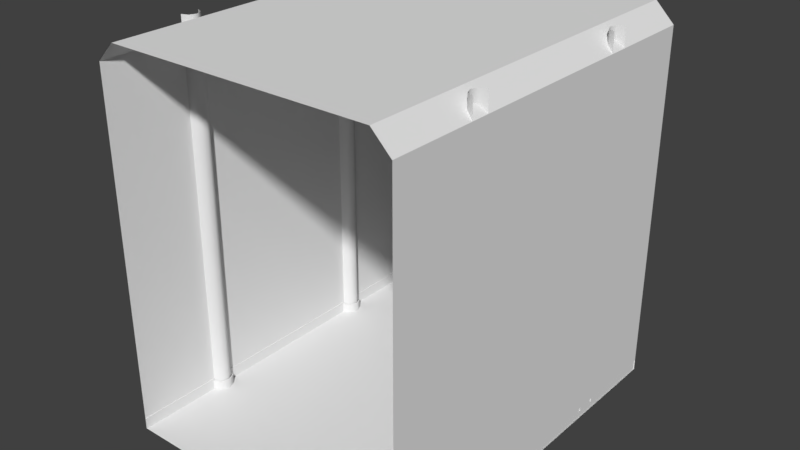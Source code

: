 # Source: room_hall_foward.blend  (saved by Blender 2.79.0; exported with 4.5.12 LTS)
import bpy
from mathutils import Matrix  # noqa: F401  (used for matrix-valued properties, if any)

bpy.ops.wm.read_factory_settings(use_empty=True)
scene = bpy.context.scene
scene.name = 'Scene'

# ---- collections
col_collection_1 = bpy.data.collections.new('Collection 1'); scene.collection.children.link(col_collection_1)

# ---- materials (node trees are filled in below, after node groups)
mat_material = bpy.data.materials.new('Material')
mat_material.alpha_threshold = 0.0
mat_material.use_transparent_shadow = False
mat_material.roughness = 0.5
mat_material.line_color = (0.0, 0.0, 0.0, 1.0)

# ---- node groups
ng_auto_smooth = bpy.data.node_groups.new('Auto Smooth', 'GeometryNodeTree')
_s = ng_auto_smooth.interface.new_socket(name='Geometry', in_out='OUTPUT', socket_type='NodeSocketGeometry')
_s = ng_auto_smooth.interface.new_socket(name='Geometry', in_out='INPUT', socket_type='NodeSocketGeometry')
_s = ng_auto_smooth.interface.new_socket(name='Angle', in_out='INPUT', socket_type='NodeSocketFloat')
_s.subtype = 'ANGLE'
_s.min_value = 0.0
_s.max_value = 3.142
ng_auto_smooth.is_modifier = True
_N = ng_auto_smooth.nodes; _L = ng_auto_smooth.links
n0 = _N.new('NodeGroupOutput'); n0.name = 'Group Output'; n0.location = (480, -100)
n1 = _N.new('NodeGroupInput'); n1.name = 'Group Input'; n1.location = (-420, -300)
n2 = _N.new('NodeGroupInput'); n2.name = 'Group Input.001'; n2.location = (-60, -100)
n3 = _N.new('GeometryNodeSetShadeSmooth'); n3.name = 'Set Shade Smooth'; n3.location = (120, -100)
n3.domain = 'EDGE'
n4 = _N.new('GeometryNodeSetShadeSmooth'); n4.name = 'Set Shade Smooth.001'; n4.location = (300, -100)
n5 = _N.new('GeometryNodeInputMeshEdgeAngle'); n5.name = 'Edge Angle'; n5.location = (-420, -220)
n6 = _N.new('GeometryNodeInputEdgeSmooth'); n6.name = 'Is Edge Smooth'; n6.location = (-60, -160)
n7 = _N.new('GeometryNodeInputShadeSmooth'); n7.name = 'Is Face Smooth'; n7.location = (-240, -340)
n8 = _N.new('FunctionNodeBooleanMath'); n8.name = 'Boolean Math'; n8.location = (-60, -220)
n9 = _N.new('FunctionNodeCompare'); n9.name = 'Compare'; n9.location = (-240, -180)
n9.operation = 'LESS_EQUAL'
_L.new(n5.outputs[0], n9.inputs[0])
_L.new(n4.outputs[0], n0.inputs[0])
_L.new(n1.outputs[1], n9.inputs[1])
_L.new(n9.outputs[0], n8.inputs[0])
_L.new(n7.outputs[0], n8.inputs[1])
_L.new(n2.outputs[0], n3.inputs[0])
_L.new(n6.outputs[0], n3.inputs[1])
_L.new(n3.outputs[0], n4.inputs[0])
_L.new(n8.outputs[0], n3.inputs[2])
n0.is_active_output = True

# ---- material node trees

# ---- world
world_world = bpy.data.worlds.new('World'); scene.world = world_world
world_world.color = (0.05088, 0.05088, 0.05088)
world_world.use_sun_shadow = False
world_world.sun_shadow_jitter_overblur = 0.0
world_world.cycles.sampling_method = 'MANUAL'

# ---- meshes
me_cylinder = bpy.data.meshes.new('Cylinder')
me_cylinder.from_pydata([(-4.0, -2.25, 10.0), (-3.7, -2.5, 0.25), (-3.823, -2.323, 10.0), (-3.981, -2.796, 0.25), (-3.75, -2.5, 10.0), (-3.788, -2.712, 0.25), (-3.823, -2.677, 10.0), (-4.0, -2.75, 10.0), (-4.0, -2.25, 0.2), (-3.823, -2.323, 0.2), (-3.75, -2.5, 0.2), (-3.823, -2.677, 0.2), (-4.0, -2.75, 0.2), (-3.981, -2.204, 0.0), (-3.788, -2.288, 0.0), (-3.7, -2.5, 0.0), (-3.788, -2.712, 0.0), (-3.981, -2.796, 0.0), (-3.99, -2.227, 0.2), (-3.725, -2.5, 0.2), (-3.806, -2.694, 0.2), (-3.806, -2.306, 0.2), (-3.806, -2.694, 0.25), (-3.981, -2.204, 0.25), (-3.99, -2.227, 0.25), (-3.99, -2.773, 0.2), (-3.788, -2.288, 0.25), (-3.99, -2.773, 0.25), (-3.725, -2.5, 0.25), (-3.806, -2.306, 0.25)], [], [(8, 0, 2, 9), (9, 2, 4, 10), (10, 4, 6, 11), (11, 6, 7, 12), (15, 1, 5, 16), (13, 23, 26, 14), (14, 26, 1, 15), (19, 20, 22, 28), (21, 19, 28, 29), (20, 25, 27, 22), (11, 12, 25, 20), (22, 27, 3, 5), (8, 9, 21, 18), (24, 29, 26, 23), (28, 22, 5, 1), (10, 11, 20, 19), (9, 10, 19, 21), (29, 28, 1, 26), (18, 21, 29, 24), (16, 5, 3, 17)])
me_cylinder.polygons.foreach_set('use_smooth', [True] * 20)
_k = set([(1, 5), (1, 26), (3, 5), (8, 9), (9, 10), (10, 11), (11, 12), (18, 21), (19, 20), (19, 21), (20, 25), (22, 27), (22, 28), (23, 26), (24, 29), (28, 29)])
me_cylinder.attributes.new('sharp_edge', 'BOOLEAN', 'EDGE').data.foreach_set('value', [ (min(e.vertices), max(e.vertices)) in _k for e in me_cylinder.edges])
_uv = me_cylinder.uv_layers.new(name='UVMap')
_uv.uv.foreach_set('vector', [0.07813, 4.299e-05, 0.07813, 1.0, 0.05861, 1.0, 0.05861, 4.313e-05, 0.05861, 4.313e-05, 0.05861, 1.0, 0.03909, 1.0, 0.03909, 4.318e-05, 0.03909, 4.318e-05, 0.03909, 1.0, 0.01957, 1.0, 0.01957, 4.323e-05, 0.01957, 4.323e-05, 0.01957, 1.0, 4.299e-05, 1.0, 4.868e-05, 4.318e-05, 0.1231, 4.299e-05, 0.1231, 0.02555, 0.0997, 0.02555, 0.0997, 4.299e-05, 0.168, 4.299e-05, 0.168, 0.02555, 0.1466, 0.02555, 0.1466, 4.299e-05, 0.1466, 4.299e-05, 0.1466, 0.02555, 0.1231, 0.02555, 0.1231, 4.299e-05, 0.1202, 0.0886, 0.09872, 0.0886, 0.09872, 0.0835, 0.1202, 0.0835, 0.1417, 0.0886, 0.1202, 0.0886, 0.1202, 0.0835, 0.1417, 0.0835, 0.09872, 0.0886, 0.07822, 0.0886, 0.07822, 0.0835, 0.09872, 0.0835, 0.08805, 0.06538, 0.08058, 0.08341, 0.07822, 0.08244, 0.08624, 0.06357, 0.0886, 0.0364, 0.08058, 0.05527, 0.07822, 0.05429, 0.0868, 0.0346, 0.1316, 0.08341, 0.1241, 0.06538, 0.1259, 0.06357, 0.1339, 0.08244, 0.1363, 0.05527, 0.1283, 0.0364, 0.1301, 0.0346, 0.1387, 0.05429, 0.1084, 0.02819, 0.0886, 0.0364, 0.0868, 0.0346, 0.1084, 0.02564, 0.1061, 0.05791, 0.08805, 0.06538, 0.08624, 0.06357, 0.1061, 0.05535, 0.1241, 0.06538, 0.1061, 0.05791, 0.1061, 0.05535, 0.1259, 0.06357, 0.1283, 0.0364, 0.1084, 0.02819, 0.1084, 0.02564, 0.1301, 0.0346, 0.1622, 0.0886, 0.1417, 0.0886, 0.1417, 0.0835, 0.1622, 0.0835, 0.0997, 4.299e-05, 0.0997, 0.02555, 0.07822, 0.02555, 0.07822, 4.299e-05])
me_cylinder.use_remesh_preserve_volume = False
me_cylinder.use_remesh_preserve_attributes = False
me_cylinder.use_mirror_vertex_groups = False
me_cylinder.update()
me_cube = bpy.data.meshes.new('Cube')
me_cube.from_pydata([(-4.0, 4.768e-07, 5.0), (-4.0, 4.768e-07, -5.0), (-4.0, 0.3, 5.0), (-4.0, 0.3, -5.0), (-3.98, 4.768e-07, 5.0), (-3.98, 4.768e-07, -5.0), (-3.98, 0.3, 5.0), (-3.98, 0.3, -5.0), (2.384e-07, 4.768e-07, -5.0), (-4.768e-07, 4.768e-07, 5.0), (4.768e-07, 10.0, -5.0), (-2.146e-06, 10.0, 5.0), (-4.0, 9.5, 5.0), (-3.5, 10.0, 5.0), (-3.5, 10.0, -5.0), (-4.0, 9.5, -5.0)], [], [(8, 1, 0, 9), (2, 0, 4, 6), (10, 11, 13, 14), (1, 3, 7, 5), (3, 2, 6, 7), (0, 1, 5, 4), (4, 5, 7, 6), (12, 15, 14, 13), (2, 3, 15, 12)])
_uv = me_cube.uv_layers.new(name='UVMap')
_uv.uv.foreach_set('vector', [0.5119, 0.0001261, 0.7234, 0.0001261, 0.7234, 0.5289, 0.5119, 0.5289, 0.7657, 0.5318, 0.7234, 0.5289, 0.7304, 0.5264, 0.755, 0.5286, 0.9999, 0.0001261, 0.9999, 0.5561, 0.8053, 0.5561, 0.8053, 0.0001262, 0.7234, 0.0001261, 0.7657, 0.003078, 0.7587, 0.005586, 0.7341, 0.003353, 0.7657, 0.003078, 0.7657, 0.5318, 0.755, 0.5286, 0.7587, 0.005586, 0.7234, 0.5289, 0.7234, 0.0001261, 0.7341, 0.003353, 0.7304, 0.5264, 0.7304, 0.5264, 0.7341, 0.003353, 0.7587, 0.005586, 0.755, 0.5286, 0.766, 0.5561, 0.766, 0.0001262, 0.8053, 0.0001262, 0.8053, 0.5561, 0.0001262, 0.5561, 0.0001261, 0.0001261, 0.5116, 0.0001261, 0.5116, 0.5561])
me_cube.materials.append(mat_material)
me_cube.use_remesh_preserve_volume = False
me_cube.use_remesh_preserve_attributes = False
me_cube.use_mirror_vertex_groups = False
me_cube.update()

# ---- objects
ob_columns = bpy.data.objects.new('Columns', me_cylinder)
ob_room = bpy.data.objects.new('Room', me_cube)

# ---- transforms, parenting, visibility, modifiers, constraints
ob_columns.location = (0.0, 0.0, 0.0)
ob_columns.lineart.crease_threshold = 0.0
_m = ob_columns.modifiers.new('Mirror', 'MIRROR')
_m.use_axis = (True, True, False)
_m = ob_columns.modifiers.new('Auto Smooth', 'NODES')
_m.node_group = ng_auto_smooth
_gi = [s.identifier for s in ng_auto_smooth.interface.items_tree if s.item_type == 'SOCKET' and s.in_out == 'INPUT']
_m[_gi[1]] = 1.571  # Angle
ob_room.location = (0.0, 0.0, 0.0)
ob_room.rotation_euler = (1.571, -0.0, 0.0)
ob_room.lock_rotations_4d = False
ob_room.empty_display_type = 'ARROWS'
ob_room.lineart.crease_threshold = 0.0
_m = ob_room.modifiers.new('Mirror', 'MIRROR')

# ---- collection membership
col_collection_1.objects.link(ob_columns)
col_collection_1.objects.link(ob_room)

# ---- scene / render settings (as saved in the file)
scene.frame_start = 1; scene.frame_end = 250; scene.frame_set(1)
scene.render.engine = 'BLENDER_EEVEE_NEXT'
scene.render.resolution_percentage = 50
scene.render.dither_intensity = 0.0
scene.cycles.use_denoising = False
scene.cycles.samples = 128
scene.cycles.sampling_pattern = 'TABULATED_SOBOL'
scene.cycles.use_adaptive_sampling = False
scene.cycles.use_light_tree = False
scene.cycles.blur_glossy = 0.0
scene.cycles.sample_clamp_indirect = 0.0
scene.view_settings.view_transform = 'Standard'
bpy.context.view_layer.update()

# ---- added for rendering (the .blend has no active camera and no usable light): camera, sun
cam_auto = bpy.data.cameras.new('AutoCamera')
cam_auto.lens = 50.0
cam_auto.sensor_width = 36.0
cam_auto.clip_end = 1000.0
ob_auto_camera = bpy.data.objects.new('AutoCamera', cam_auto)
scene.collection.objects.link(ob_auto_camera)
ob_auto_camera.location = (15.0331, -18.0397, 17.0265)
ob_auto_camera.rotation_euler = (1.09748, -7.21219e-08, 0.694738)
scene.camera = ob_auto_camera
light_auto_sun = bpy.data.lights.new('AutoSun', 'SUN')
light_auto_sun.energy = 3.0
light_auto_sun.angle = 0.0523599
ob_auto_sun = bpy.data.objects.new('AutoSun', light_auto_sun)
scene.collection.objects.link(ob_auto_sun)
ob_auto_sun.rotation_euler = (0.872665, 0.174533, 0.523599)
bpy.context.view_layer.update()
